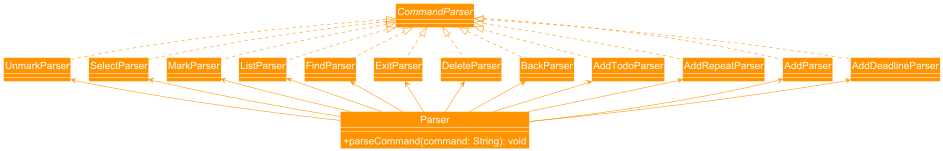

The diagram above was rendered by PlantUML. Its source (embedded in the PNG):
@startuml
'https://plantuml.com/class-diagram
!include style.puml
skinparam arrowThickness 1.1
skinparam arrowColor PARSER_COLOR
skinparam classBackgroundColor PARSER_COLOR
scale 0.5
skinparam defaultFontSize 20

interface CommandParser {
}

class AddDeadlineParser implements CommandParser {
}

class AddParser implements CommandParser {
}

class AddRepeatParser implements CommandParser {
}

class AddTodoParser implements CommandParser {
}

class BackParser implements CommandParser {
}

class DeleteParser implements CommandParser {
}

class ExitParser implements CommandParser {
}

class FindParser implements CommandParser {
}

class ListParser implements CommandParser {
}

class MarkParser implements CommandParser {
}

class SelectParser implements CommandParser {
}

class UnmarkParser implements CommandParser {
}

class Parser {
    +parseCommand(command: String): void
}

Parser -up-> AddDeadlineParser
Parser -up-> AddParser
Parser -up-> AddRepeatParser
Parser -up-> AddTodoParser
Parser -up-> BackParser
Parser -up-> DeleteParser
Parser -up-> ExitParser
Parser -up-> FindParser
Parser -up-> ListParser
Parser -up-> MarkParser
Parser -up-> SelectParser
Parser -up-> UnmarkParser

@enduml